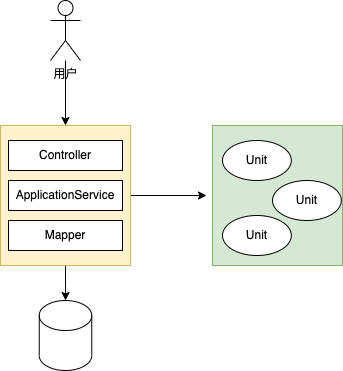

The diagram above was exported from draw.io. Its source (the exported page's mxGraphModel, read from the mxfile embedded in the PNG):
<mxGraphModel dx="904" dy="478" grid="1" gridSize="10" guides="1" tooltips="1" connect="1" arrows="1" fold="1" page="1" pageScale="1" pageWidth="827" pageHeight="1169" math="0" shadow="0">
  <root>
    <mxCell id="0" />
    <mxCell id="1" parent="0" />
    <mxCell id="6" style="edgeStyle=orthogonalEdgeStyle;rounded=0;orthogonalLoop=1;jettySize=auto;html=1;" edge="1" parent="1" source="2" target="5">
      <mxGeometry relative="1" as="geometry" />
    </mxCell>
    <mxCell id="2" value="用户" style="shape=umlActor;verticalLabelPosition=bottom;verticalAlign=top;html=1;outlineConnect=0;" vertex="1" parent="1">
      <mxGeometry x="138" y="70" width="30" height="60" as="geometry" />
    </mxCell>
    <mxCell id="3" value="" style="shape=cylinder3;whiteSpace=wrap;html=1;boundedLbl=1;backgroundOutline=1;size=15;" vertex="1" parent="1">
      <mxGeometry x="126.75" y="370" width="52.5" height="70" as="geometry" />
    </mxCell>
    <mxCell id="7" style="edgeStyle=orthogonalEdgeStyle;rounded=0;orthogonalLoop=1;jettySize=auto;html=1;" edge="1" parent="1" source="5" target="3">
      <mxGeometry relative="1" as="geometry" />
    </mxCell>
    <mxCell id="12" style="edgeStyle=orthogonalEdgeStyle;rounded=0;orthogonalLoop=1;jettySize=auto;html=1;" edge="1" parent="1" source="5">
      <mxGeometry relative="1" as="geometry">
        <mxPoint x="294" y="265" as="targetPoint" />
      </mxGeometry>
    </mxCell>
    <mxCell id="5" value="" style="rounded=0;whiteSpace=wrap;html=1;fillColor=#fff2cc;strokeColor=#d6b656;" vertex="1" parent="1">
      <mxGeometry x="88" y="195" width="130" height="140" as="geometry" />
    </mxCell>
    <mxCell id="8" value="ApplicationService" style="rounded=0;whiteSpace=wrap;html=1;" vertex="1" parent="1">
      <mxGeometry x="96" y="250" width="114" height="30" as="geometry" />
    </mxCell>
    <mxCell id="9" value="Mapper" style="rounded=0;whiteSpace=wrap;html=1;" vertex="1" parent="1">
      <mxGeometry x="96" y="290" width="114" height="30" as="geometry" />
    </mxCell>
    <mxCell id="10" value="Controller" style="rounded=0;whiteSpace=wrap;html=1;" vertex="1" parent="1">
      <mxGeometry x="96" y="210" width="114" height="30" as="geometry" />
    </mxCell>
    <mxCell id="14" value="" style="rounded=0;whiteSpace=wrap;html=1;fillColor=#d5e8d4;strokeColor=#82b366;" vertex="1" parent="1">
      <mxGeometry x="300" y="195" width="130" height="140" as="geometry" />
    </mxCell>
    <mxCell id="15" value="Unit" style="ellipse;whiteSpace=wrap;html=1;" vertex="1" parent="1">
      <mxGeometry x="310" y="210" width="68.8" height="40" as="geometry" />
    </mxCell>
    <mxCell id="16" value="Unit" style="ellipse;whiteSpace=wrap;html=1;" vertex="1" parent="1">
      <mxGeometry x="360" y="250" width="68.8" height="40" as="geometry" />
    </mxCell>
    <mxCell id="17" value="Unit" style="ellipse;whiteSpace=wrap;html=1;" vertex="1" parent="1">
      <mxGeometry x="310" y="285" width="68.8" height="40" as="geometry" />
    </mxCell>
  </root>
</mxGraphModel>